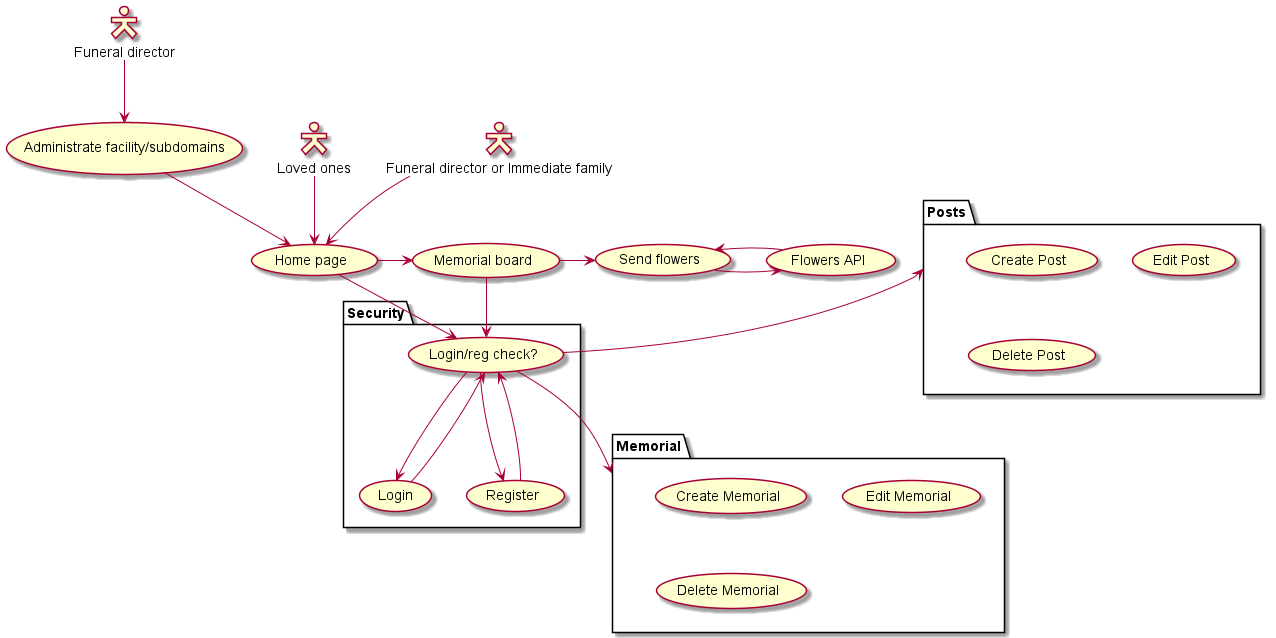

The diagram above was rendered by PlantUML. Its source (embedded in the PNG):
@startuml Remember Together - use cases 
skinparam actorStyle Hollow

"Funeral director" as Admin
"Administrate facility/subdomains" as (admin_facility)
Admin --> (admin_facility)

 
"Loved ones" as LO
"Funeral director or Immediate family" as mod 

package Memorial {
usecase "Create Memorial" as (create_obituary)
usecase "Edit Memorial" as (edit_obituary)
usecase "Delete Memorial" as (delete_obituary)
}

package Security {
usecase "Login/reg check?" as (reg_login)
usecase "Login" as (login)
usecase "Register" as (register)
}

package Posts {
usecase "Create Post" as (create_post)
usecase "Edit Post" as (edit_post)
usecase "Delete Post" as (delete_post)
}


"Home page" as (home)
(admin_facility) --> (home)

LO --> (home)
mod --> (home)

"Memorial board" as (memorial_page)
"Flowers API" as (flowers_api)
"Send flowers" as (flowers)
(home) -> (memorial_page)
(memorial_page) --> (reg_login)
(memorial_page) -> (flowers)
(flowers) -> (flowers_api)
(flowers) <- (flowers_api)

' login_or_register_to_create():





(reg_login) --> (register)
(reg_login) <-- (register)
(reg_login) --> (login)
(reg_login) <-- (login)

(home) -> (reg_login)

(reg_login) --> Memorial 
Posts <-- (reg_login)







@enduml